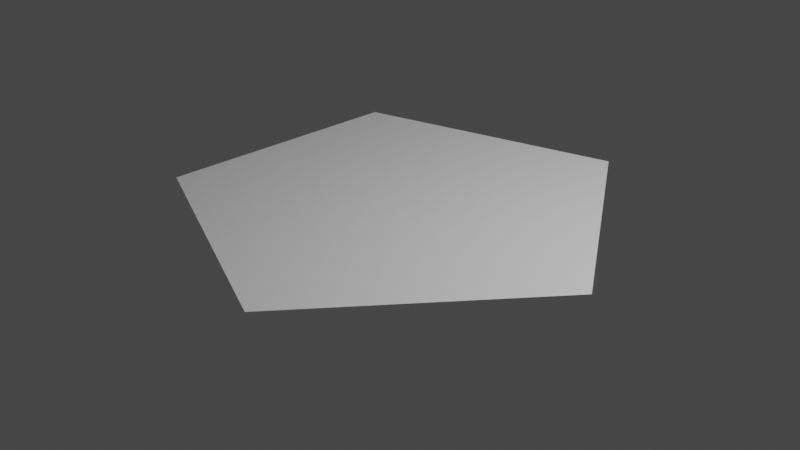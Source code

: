 # Source: WaterHexagon.fbx.blend  (saved by Blender 2.80.75; exported with 4.5.12 LTS)
import bpy
from mathutils import Matrix  # noqa: F401  (used for matrix-valued properties, if any)

bpy.ops.wm.read_factory_settings(use_empty=True)
scene = bpy.context.scene
scene.name = 'Scene'

# ---- collections
col_collection = bpy.data.collections.new('Collection'); scene.collection.children.link(col_collection)

# ---- world
world_world = bpy.data.worlds.new('World'); scene.world = world_world
world_world.use_nodes = True; world_world.node_tree.nodes.clear()
_N = world_world.node_tree.nodes; _L = world_world.node_tree.links
n0 = _N.new('ShaderNodeOutputWorld'); n0.name = 'World Output'; n0.location = (300, 300)
n1 = _N.new('ShaderNodeBackground'); n1.name = 'Background'; n1.location = (10, 300)
n1.inputs[0].default_value = (0.05088, 0.05088, 0.05088, 1.0)
_L.new(n1.outputs[0], n0.inputs[0])
n0.is_active_output = True
world_world.color = (0.05088, 0.05088, 0.05088)
world_world.use_sun_shadow = False
world_world.sun_shadow_jitter_overblur = 0.0

# ---- cameras
cam_camera = bpy.data.cameras.new('Camera')
cam_camera.clip_end = 100.0
cam_camera.ortho_scale = 7.314

# ---- lights
light_light = bpy.data.lights.new('Light', 'POINT')
light_light.transmission_factor = 0.0
light_light.energy = 1000.0
light_light.shadow_soft_size = 0.1
light_light.shadow_maximum_resolution = 0.006
light_light.use_absolute_resolution = True

# ---- meshes
me_cone = bpy.data.meshes.new('Cone')
me_cone.from_pydata([(-0.008619, 0.9955, 0.2053), (0.9548, 0.312, 0.2053), (0.6024, -0.8155, 0.2053), (-0.5771, -0.777, 0.2053), (-0.9714, 0.285, 0.2053), (0.00511, 0.003856, 0.2053), (-0.7307, 0.4626, 0.2053), (-0.49, 0.6403, 0.2053), (-0.2493, 0.8179, 0.2053), (-0.6757, -0.5115, 0.2053), (-0.7743, -0.246, 0.2053), (-0.8728, 0.01949, 0.2053), (0.3075, -0.8059, 0.2053), (0.01262, -0.7962, 0.2053), (-0.2823, -0.7866, 0.2053), (0.8667, 0.03009, 0.2053), (0.7786, -0.2518, 0.2053), (0.6905, -0.5336, 0.2053), (0.2322, 0.8246, 0.2053), (0.4731, 0.6538, 0.2053), (0.7139, 0.4829, 0.2053), (0.001678, 0.2518, 0.2053), (-0.001754, 0.4997, 0.2053), (-0.005186, 0.7476, 0.2053), (-0.7273, 0.2147, 0.2053), (-0.4831, 0.1444, 0.2053), (-0.239, 0.07414, 0.2053), (-0.4316, -0.5818, 0.2053), (-0.286, -0.3866, 0.2053), (-0.1405, -0.1914, 0.2053), (0.4531, -0.6107, 0.2053), (0.3037, -0.4058, 0.2053), (0.1544, -0.201, 0.2053), (0.7174, 0.2349, 0.2053), (0.4799, 0.1579, 0.2053), (0.2425, 0.08088, 0.2053), (-0.325, 0.4281, 0.2053), (-0.2074, 0.6389, 0.2053), (-0.3963, 0.5198, 0.2053), (-0.5651, 0.3749, 0.2053), (-0.3933, 0.3055, 0.2053), (-0.2023, 0.2705, 0.2053), (-0.1852, 0.4591, 0.2053), (-0.5145, -0.1627, 0.2053), (-0.6842, 0.00362, 0.2053), (-0.6268, -0.1987, 0.2053), (-0.5378, -0.3909, 0.2053), (-0.4157, -0.2595, 0.2053), (-0.3214, -0.1008, 0.2053), (-0.5009, -0.02994, 0.2053), (0.01012, -0.5295, 0.2053), (-0.2081, -0.6215, 0.2053), (0.0112, -0.6448, 0.2053), (0.2302, -0.6358, 0.2053), (0.137, -0.4761, 0.2053), (0.008256, -0.3314, 0.2053), (-0.1179, -0.4677, 0.2053), (0.5208, -0.1666, 0.2053), (0.5511, -0.4077, 0.2053), (0.6322, -0.2034, 0.2053), (0.682, 0.01122, 0.2053), (0.5031, -0.0263, 0.2053), (0.3292, -0.1032, 0.2053), (0.4269, -0.27, 0.2053), (0.3171, 0.4371, 0.2053), (0.554, 0.3906, 0.2053), (0.3845, 0.5308, 0.2053), (0.1961, 0.6446, 0.2053), (0.1793, 0.4642, 0.2053), (0.2012, 0.2762, 0.2053), (0.3875, 0.3164, 0.2053)], [], [(38, 42, 37), (40, 38, 39), (41, 36, 40), (8, 23, 0), (7, 37, 8), (37, 22, 23), (24, 6, 4), (25, 39, 24), (39, 7, 6), (21, 26, 5), (21, 42, 41), (26, 40, 25), (45, 49, 44), (47, 45, 46), (48, 43, 47), (11, 24, 4), (10, 44, 11), (44, 25, 24), (27, 9, 3), (28, 46, 27), (46, 10, 9), (26, 29, 5), (26, 49, 48), (29, 47, 28), (52, 56, 51), (54, 52, 53), (55, 50, 54), (14, 27, 3), (13, 51, 14), (51, 28, 27), (30, 12, 2), (31, 53, 30), (53, 13, 12), (29, 32, 5), (29, 56, 55), (32, 54, 31), (59, 63, 58), (61, 59, 60), (62, 57, 61), (17, 30, 2), (16, 58, 17), (58, 31, 30), (33, 15, 1), (34, 60, 33), (60, 16, 15), (32, 35, 5), (32, 63, 62), (35, 61, 34), (66, 70, 65), (68, 66, 67), (69, 64, 68), (20, 33, 1), (19, 65, 20), (65, 34, 33), (23, 18, 0), (22, 67, 23), (67, 19, 18), (35, 21, 5), (35, 70, 69), (21, 68, 22), (38, 36, 42), (40, 36, 38), (41, 42, 36), (8, 37, 23), (7, 38, 37), (37, 42, 22), (24, 39, 6), (25, 40, 39), (39, 38, 7), (21, 41, 26), (21, 22, 42), (26, 41, 40), (45, 43, 49), (47, 43, 45), (48, 49, 43), (11, 44, 24), (10, 45, 44), (44, 49, 25), (27, 46, 9), (28, 47, 46), (46, 45, 10), (26, 48, 29), (26, 25, 49), (29, 48, 47), (52, 50, 56), (54, 50, 52), (55, 56, 50), (14, 51, 27), (13, 52, 51), (51, 56, 28), (30, 53, 12), (31, 54, 53), (53, 52, 13), (29, 55, 32), (29, 28, 56), (32, 55, 54), (59, 57, 63), (61, 57, 59), (62, 63, 57), (17, 58, 30), (16, 59, 58), (58, 63, 31), (33, 60, 15), (34, 61, 60), (60, 59, 16), (32, 62, 35), (32, 31, 63), (35, 62, 61), (66, 64, 70), (68, 64, 66), (69, 70, 64), (20, 65, 33), (19, 66, 65), (65, 70, 34), (23, 67, 18), (22, 68, 67), (67, 66, 19), (35, 69, 21), (35, 34, 70), (21, 69, 68)])
_uv = me_cone.uv_layers.new(name='UVMap')
_uv.uv.foreach_set('vector', [0.6577, 0.3775, 0.7073, 0.3617, 0.7024, 0.4052, 0.658, 0.3258, 0.6577, 0.3775, 0.6176, 0.3436, 0.7029, 0.3163, 0.6743, 0.355, 0.658, 0.3258, 0.6929, 0.4485, 0.7503, 0.4302, 0.75, 0.49, 0.6359, 0.4071, 0.7024, 0.4052, 0.6929, 0.4485, 0.7024, 0.4052, 0.7506, 0.3704, 0.7503, 0.4302, 0.5791, 0.3058, 0.5788, 0.3656, 0.5217, 0.3242, 0.6365, 0.2875, 0.6176, 0.3436, 0.5791, 0.3058, 0.6176, 0.3436, 0.6359, 0.4071, 0.5788, 0.3656, 0.7509, 0.3107, 0.6938, 0.2692, 0.7512, 0.2509, 0.7509, 0.3107, 0.7073, 0.3617, 0.7029, 0.3163, 0.6938, 0.2692, 0.658, 0.3258, 0.6365, 0.2875, 0.6005, 0.2015, 0.6313, 0.2437, 0.5881, 0.2526, 0.6501, 0.1857, 0.6005, 0.2015, 0.6205, 0.1529, 0.6733, 0.2254, 0.6273, 0.2103, 0.6501, 0.1857, 0.5435, 0.2571, 0.5791, 0.3058, 0.5217, 0.3242, 0.5653, 0.19, 0.5881, 0.2526, 0.5435, 0.2571, 0.5881, 0.2526, 0.6365, 0.2875, 0.5791, 0.3058, 0.6445, 0.1046, 0.5871, 0.1229, 0.6089, 0.05584, 0.6801, 0.1534, 0.6205, 0.1529, 0.6445, 0.1046, 0.6205, 0.1529, 0.5653, 0.19, 0.5871, 0.1229, 0.6938, 0.2692, 0.7156, 0.2021, 0.7512, 0.2509, 0.6938, 0.2692, 0.6313, 0.2437, 0.6733, 0.2254, 0.7156, 0.2021, 0.6501, 0.1857, 0.6801, 0.1534, 0.7502, 0.09275, 0.72, 0.1349, 0.6978, 0.0967, 0.781, 0.1349, 0.7502, 0.09275, 0.8027, 0.0967, 0.7507, 0.1692, 0.7504, 0.1209, 0.781, 0.1349, 0.6795, 0.05584, 0.6445, 0.1046, 0.6089, 0.05584, 0.75, 0.05584, 0.6978, 0.0967, 0.6795, 0.05584, 0.6978, 0.0967, 0.6801, 0.1534, 0.6445, 0.1046, 0.8561, 0.1046, 0.8205, 0.05584, 0.8911, 0.05584, 0.8211, 0.1534, 0.8027, 0.0967, 0.8561, 0.1046, 0.8027, 0.0967, 0.75, 0.05584, 0.8205, 0.05584, 0.7156, 0.2021, 0.7862, 0.2021, 0.7512, 0.2509, 0.7156, 0.2021, 0.72, 0.1349, 0.7507, 0.1692, 0.7862, 0.2021, 0.781, 0.1349, 0.8211, 0.1534, 0.8999, 0.2015, 0.8509, 0.1857, 0.88, 0.1529, 0.8697, 0.2437, 0.8999, 0.2015, 0.9124, 0.2526, 0.8281, 0.2254, 0.8735, 0.2103, 0.8697, 0.2437, 0.9129, 0.1229, 0.8561, 0.1046, 0.8911, 0.05584, 0.9347, 0.19, 0.88, 0.1529, 0.9129, 0.1229, 0.88, 0.1529, 0.8211, 0.1534, 0.8561, 0.1046, 0.9215, 0.3058, 0.9565, 0.2571, 0.9783, 0.3242, 0.8647, 0.2875, 0.9124, 0.2526, 0.9215, 0.3058, 0.9124, 0.2526, 0.9347, 0.19, 0.9565, 0.2571, 0.7862, 0.2021, 0.808, 0.2692, 0.7512, 0.2509, 0.7862, 0.2021, 0.8509, 0.1857, 0.8281, 0.2254, 0.808, 0.2692, 0.8697, 0.2437, 0.8647, 0.2875, 0.8428, 0.3775, 0.843, 0.3258, 0.8829, 0.3436, 0.7937, 0.3617, 0.8428, 0.3775, 0.7981, 0.4052, 0.7985, 0.3163, 0.8265, 0.355, 0.7937, 0.3617, 0.9212, 0.3656, 0.9215, 0.3058, 0.9783, 0.3242, 0.8641, 0.4071, 0.8829, 0.3436, 0.9212, 0.3656, 0.8829, 0.3436, 0.8647, 0.2875, 0.9215, 0.3058, 0.7503, 0.4302, 0.8071, 0.4485, 0.75, 0.49, 0.7506, 0.3704, 0.7981, 0.4052, 0.7503, 0.4302, 0.7981, 0.4052, 0.8641, 0.4071, 0.8071, 0.4485, 0.808, 0.2692, 0.7509, 0.3107, 0.7512, 0.2509, 0.808, 0.2692, 0.843, 0.3258, 0.7985, 0.3163, 0.7509, 0.3107, 0.7937, 0.3617, 0.7506, 0.3704, 0.6577, 0.3775, 0.6743, 0.355, 0.7073, 0.3617, 0.658, 0.3258, 0.6743, 0.355, 0.6577, 0.3775, 0.7029, 0.3163, 0.7073, 0.3617, 0.6743, 0.355, 0.6929, 0.4485, 0.7024, 0.4052, 0.7503, 0.4302, 0.6359, 0.4071, 0.6577, 0.3775, 0.7024, 0.4052, 0.7024, 0.4052, 0.7073, 0.3617, 0.7506, 0.3704, 0.5791, 0.3058, 0.6176, 0.3436, 0.5788, 0.3656, 0.6365, 0.2875, 0.658, 0.3258, 0.6176, 0.3436, 0.6176, 0.3436, 0.6577, 0.3775, 0.6359, 0.4071, 0.7509, 0.3107, 0.7029, 0.3163, 0.6938, 0.2692, 0.7509, 0.3107, 0.7506, 0.3704, 0.7073, 0.3617, 0.6938, 0.2692, 0.7029, 0.3163, 0.658, 0.3258, 0.6005, 0.2015, 0.6273, 0.2103, 0.6313, 0.2437, 0.6501, 0.1857, 0.6273, 0.2103, 0.6005, 0.2015, 0.6733, 0.2254, 0.6313, 0.2437, 0.6273, 0.2103, 0.5435, 0.2571, 0.5881, 0.2526, 0.5791, 0.3058, 0.5653, 0.19, 0.6005, 0.2015, 0.5881, 0.2526, 0.5881, 0.2526, 0.6313, 0.2437, 0.6365, 0.2875, 0.6445, 0.1046, 0.6205, 0.1529, 0.5871, 0.1229, 0.6801, 0.1534, 0.6501, 0.1857, 0.6205, 0.1529, 0.6205, 0.1529, 0.6005, 0.2015, 0.5653, 0.19, 0.6938, 0.2692, 0.6733, 0.2254, 0.7156, 0.2021, 0.6938, 0.2692, 0.6365, 0.2875, 0.6313, 0.2437, 0.7156, 0.2021, 0.6733, 0.2254, 0.6501, 0.1857, 0.7502, 0.09275, 0.7504, 0.1209, 0.72, 0.1349, 0.781, 0.1349, 0.7504, 0.1209, 0.7502, 0.09275, 0.7507, 0.1692, 0.72, 0.1349, 0.7504, 0.1209, 0.6795, 0.05584, 0.6978, 0.0967, 0.6445, 0.1046, 0.75, 0.05584, 0.7502, 0.09275, 0.6978, 0.0967, 0.6978, 0.0967, 0.72, 0.1349, 0.6801, 0.1534, 0.8561, 0.1046, 0.8027, 0.0967, 0.8205, 0.05584, 0.8211, 0.1534, 0.781, 0.1349, 0.8027, 0.0967, 0.8027, 0.0967, 0.7502, 0.09275, 0.75, 0.05584, 0.7156, 0.2021, 0.7507, 0.1692, 0.7862, 0.2021, 0.7156, 0.2021, 0.6801, 0.1534, 0.72, 0.1349, 0.7862, 0.2021, 0.7507, 0.1692, 0.781, 0.1349, 0.8999, 0.2015, 0.8735, 0.2103, 0.8509, 0.1857, 0.8697, 0.2437, 0.8735, 0.2103, 0.8999, 0.2015, 0.8281, 0.2254, 0.8509, 0.1857, 0.8735, 0.2103, 0.9129, 0.1229, 0.88, 0.1529, 0.8561, 0.1046, 0.9347, 0.19, 0.8999, 0.2015, 0.88, 0.1529, 0.88, 0.1529, 0.8509, 0.1857, 0.8211, 0.1534, 0.9215, 0.3058, 0.9124, 0.2526, 0.9565, 0.2571, 0.8647, 0.2875, 0.8697, 0.2437, 0.9124, 0.2526, 0.9124, 0.2526, 0.8999, 0.2015, 0.9347, 0.19, 0.7862, 0.2021, 0.8281, 0.2254, 0.808, 0.2692, 0.7862, 0.2021, 0.8211, 0.1534, 0.8509, 0.1857, 0.808, 0.2692, 0.8281, 0.2254, 0.8697, 0.2437, 0.8428, 0.3775, 0.8265, 0.355, 0.843, 0.3258, 0.7937, 0.3617, 0.8265, 0.355, 0.8428, 0.3775, 0.7985, 0.3163, 0.843, 0.3258, 0.8265, 0.355, 0.9212, 0.3656, 0.8829, 0.3436, 0.9215, 0.3058, 0.8641, 0.4071, 0.8428, 0.3775, 0.8829, 0.3436, 0.8829, 0.3436, 0.843, 0.3258, 0.8647, 0.2875, 0.7503, 0.4302, 0.7981, 0.4052, 0.8071, 0.4485, 0.7506, 0.3704, 0.7937, 0.3617, 0.7981, 0.4052, 0.7981, 0.4052, 0.8428, 0.3775, 0.8641, 0.4071, 0.808, 0.2692, 0.7985, 0.3163, 0.7509, 0.3107, 0.808, 0.2692, 0.8647, 0.2875, 0.843, 0.3258, 0.7509, 0.3107, 0.7985, 0.3163, 0.7937, 0.3617])
me_cone.use_remesh_preserve_volume = False
me_cone.use_remesh_preserve_attributes = False
me_cone.use_mirror_vertex_groups = False
me_cone.update()

# ---- objects
ob_light = bpy.data.objects.new('Light', light_light)
ob_camera = bpy.data.objects.new('Camera', cam_camera)
ob_cone = bpy.data.objects.new('Cone', me_cone)

# ---- transforms, parenting, visibility, modifiers, constraints
ob_light.location = (4.076, 1.005, 5.904)
ob_light.rotation_euler = (0.6503, 0.05522, 1.866)
ob_light.lock_rotations_4d = False
ob_light.empty_display_type = 'ARROWS'
ob_light.color = (0.0, 0.0, 0.0, 0.0)
ob_light.lineart.crease_threshold = 0.0
ob_camera.location = (7.359, -6.926, 4.958)
ob_camera.rotation_euler = (1.109, 0.0, 0.8149)
ob_camera.lock_rotations_4d = False
ob_camera.empty_display_type = 'ARROWS'
ob_camera.color = (0.0, 0.0, 0.0, 0.0)
ob_camera.display_type = 'WIRE'
ob_camera.lineart.crease_threshold = 0.0
ob_cone.location = (0.0, 0.0, 0.0)
ob_cone.rotation_euler = (0.0, -0.0, -0.3535)
ob_cone.scale = (2.488, 2.488, 1.0)
ob_cone.lineart.crease_threshold = 0.0

# ---- collection membership
col_collection.objects.link(ob_light)
col_collection.objects.link(ob_camera)
col_collection.objects.link(ob_cone)

# ---- scene / render settings (as saved in the file)
scene.camera = ob_camera
scene.frame_start = 1; scene.frame_end = 250; scene.frame_set(1)
scene.render.engine = 'BLENDER_EEVEE_NEXT'
scene.cycles.use_denoising = False
scene.cycles.samples = 128
scene.cycles.sampling_pattern = 'TABULATED_SOBOL'
scene.cycles.use_adaptive_sampling = False
scene.cycles.use_light_tree = False
scene.view_settings.view_transform = 'Filmic'
bpy.context.view_layer.update()
